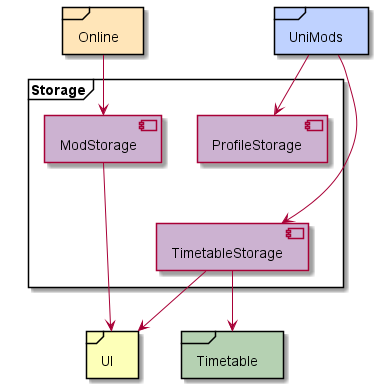

The diagram above was rendered by PlantUML. Its source (embedded in the PNG):
@startuml
'https://plantuml.com/sequence-diagram
!include Style.puml

skinparam rectangle {
        BackgroundColor<<PLACEHOLDER>> transparent
        BorderThickness<<PLACEHOLDER>> .1
        BorderColor<<PLACEHOLDER>> transparent
              FontColor<<PLACEHOLDER>> transparent
               FontSize<<PLACEHOLDER>> 0
    StereotypeFontColor<<PLACEHOLDER>> transparent
     StereotypeFontSize<<PLACEHOLDER>> 0
Shadowing<<PLACEHOLDER>> false
}

rectangle a <<PLACEHOLDER>> {
}


frame Storage {

Component [ModStorage] STORAGE_COLOR
Component [ProfileStorage] STORAGE_COLOR
Component [TimetableStorage] STORAGE_COLOR

[TimetableStorage] --> Timetable
[TimetableStorage] --> UI
[ModStorage] --> UI
Online --> [ModStorage]
UniMods --> [ProfileStorage]
UniMods --> [TimetableStorage]

[ModStorage] -[hidden]down- [TimetableStorage]
}

frame [Timetable] TIMETABLE_COLOR {
}

frame [UniMods] UNIMODS_COLOR {
}

frame [Online] ONLINE_COLOR {
}

frame [UI] UI_COLOR {
}

@enduml